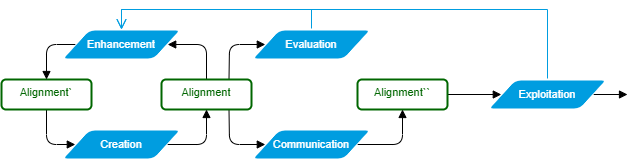

The diagram above was exported from draw.io. Its source (the exported page's mxGraphModel, read from the mxfile embedded in the PNG):
<mxGraphModel dx="1210" dy="675" grid="1" gridSize="10" guides="1" tooltips="1" connect="1" arrows="1" fold="1" page="1" pageScale="1" pageWidth="1169" pageHeight="827" math="0" shadow="0">
  <root>
    <mxCell id="0" />
    <mxCell id="1" parent="0" />
    <mxCell id="16" value="Communication" style="shape=parallelogram;html=1;strokeWidth=2;perimeter=parallelogramPerimeter;whiteSpace=wrap;rounded=1;arcSize=12;size=0.23;fillColor=#009de0;strokeColor=#FFFFFF;fontColor=#FFFFFF;fontSize=11;" parent="1" vertex="1">
      <mxGeometry x="254" y="129" width="120" height="30" as="geometry" />
    </mxCell>
    <mxCell id="8" value="Creation" style="shape=parallelogram;html=1;strokeWidth=2;perimeter=parallelogramPerimeter;whiteSpace=wrap;rounded=1;arcSize=12;size=0.23;fillColor=#009de0;strokeColor=#FFFFFF;fontColor=#FFFFFF;fontSize=11;" parent="1" vertex="1">
      <mxGeometry x="64" y="129" width="120" height="30" as="geometry" />
    </mxCell>
    <mxCell id="13" value="Enhancement" style="shape=parallelogram;html=1;strokeWidth=2;perimeter=parallelogramPerimeter;whiteSpace=wrap;rounded=1;arcSize=12;size=0.23;fillColor=#009de0;strokeColor=#FFFFFF;fontColor=#FFFFFF;fontSize=11;" parent="1" vertex="1">
      <mxGeometry x="64" y="29" width="120" height="30" as="geometry" />
    </mxCell>
    <mxCell id="24" style="edgeStyle=none;html=1;entryX=0.5;entryY=0;entryDx=0;entryDy=0;endArrow=open;endFill=0;rounded=0;strokeColor=#009DE0;endSize=8;" edge="1" parent="1" source="19" target="13">
      <mxGeometry relative="1" as="geometry">
        <Array as="points">
          <mxPoint x="314" y="9" />
          <mxPoint x="124" y="9" />
        </Array>
      </mxGeometry>
    </mxCell>
    <mxCell id="19" value="Evaluation" style="shape=parallelogram;html=1;strokeWidth=2;perimeter=parallelogramPerimeter;whiteSpace=wrap;rounded=1;arcSize=12;size=0.23;fillColor=#009de0;strokeColor=#FFFFFF;fontColor=#FFFFFF;fontSize=11;" parent="1" vertex="1">
      <mxGeometry x="254" y="29" width="120" height="30" as="geometry" />
    </mxCell>
    <mxCell id="25" style="edgeStyle=none;html=1;entryX=0.5;entryY=0;entryDx=0;entryDy=0;endArrow=open;endFill=0;rounded=0;strokeColor=#009DE0;endSize=8;" edge="1" parent="1" source="21" target="13">
      <mxGeometry relative="1" as="geometry">
        <Array as="points">
          <mxPoint x="550" y="9" />
          <mxPoint x="124" y="9" />
        </Array>
      </mxGeometry>
    </mxCell>
    <mxCell id="21" value="Exploitation" style="shape=parallelogram;html=1;strokeWidth=2;perimeter=parallelogramPerimeter;whiteSpace=wrap;rounded=1;arcSize=12;size=0.23;fillColor=#009de0;strokeColor=#FFFFFF;fontColor=#FFFFFF;fontSize=11;" vertex="1" parent="1">
      <mxGeometry x="490" y="79" width="120" height="30" as="geometry" />
    </mxCell>
    <mxCell id="11" style="edgeStyle=none;html=1;entryX=0;entryY=0.5;entryDx=0;entryDy=0;endArrow=block;endFill=1;" parent="1" source="2" target="8" edge="1">
      <mxGeometry relative="1" as="geometry">
        <Array as="points">
          <mxPoint x="49" y="144" />
        </Array>
      </mxGeometry>
    </mxCell>
    <mxCell id="2" value="Alignment`" style="rounded=1;whiteSpace=wrap;html=1;fontFamily=Helvetica;fillColor=none;verticalAlign=top;strokeColor=#006600;fontColor=#006600;strokeWidth=2;fontSize=11;" parent="1" vertex="1">
      <mxGeometry x="4" y="79" width="90" height="30" as="geometry" />
    </mxCell>
    <mxCell id="14" style="edgeStyle=none;html=1;entryX=1;entryY=0.5;entryDx=0;entryDy=0;endArrow=block;endFill=1;" parent="1" source="3" target="13" edge="1">
      <mxGeometry relative="1" as="geometry">
        <Array as="points">
          <mxPoint x="209" y="44" />
        </Array>
      </mxGeometry>
    </mxCell>
    <mxCell id="17" style="edgeStyle=none;html=1;entryX=0;entryY=0.5;entryDx=0;entryDy=0;endArrow=block;endFill=1;exitX=0.75;exitY=1;exitDx=0;exitDy=0;" parent="1" source="3" target="16" edge="1">
      <mxGeometry relative="1" as="geometry">
        <Array as="points">
          <mxPoint x="232" y="144" />
        </Array>
      </mxGeometry>
    </mxCell>
    <mxCell id="20" style="edgeStyle=none;html=1;entryX=0;entryY=0.5;entryDx=0;entryDy=0;endArrow=block;endFill=1;exitX=0.75;exitY=0;exitDx=0;exitDy=0;" parent="1" source="3" target="19" edge="1">
      <mxGeometry relative="1" as="geometry">
        <Array as="points">
          <mxPoint x="232" y="44" />
        </Array>
      </mxGeometry>
    </mxCell>
    <mxCell id="3" value="Alignment" style="rounded=1;whiteSpace=wrap;html=1;fontFamily=Helvetica;fillColor=none;verticalAlign=top;strokeColor=#006600;fontColor=#006600;strokeWidth=2;fontSize=11;" parent="1" vertex="1">
      <mxGeometry x="164" y="79" width="90" height="30" as="geometry" />
    </mxCell>
    <mxCell id="22" style="edgeStyle=none;html=1;entryX=0;entryY=0.5;entryDx=0;entryDy=0;endArrow=block;endFill=1;" edge="1" parent="1" source="4" target="21">
      <mxGeometry relative="1" as="geometry" />
    </mxCell>
    <mxCell id="4" value="Alignment``" style="rounded=1;whiteSpace=wrap;html=1;fontFamily=Helvetica;fillColor=none;verticalAlign=top;strokeColor=#006600;fontColor=#006600;strokeWidth=2;fontSize=11;" parent="1" vertex="1">
      <mxGeometry x="360" y="79" width="90" height="30" as="geometry" />
    </mxCell>
    <mxCell id="12" style="edgeStyle=none;html=1;entryX=0.5;entryY=1;entryDx=0;entryDy=0;endArrow=block;endFill=1;" parent="1" source="8" target="3" edge="1">
      <mxGeometry relative="1" as="geometry">
        <Array as="points">
          <mxPoint x="209" y="144" />
        </Array>
      </mxGeometry>
    </mxCell>
    <mxCell id="15" style="edgeStyle=none;html=1;entryX=0.5;entryY=0;entryDx=0;entryDy=0;endArrow=block;endFill=1;" parent="1" source="13" target="2" edge="1">
      <mxGeometry relative="1" as="geometry">
        <Array as="points">
          <mxPoint x="49" y="44" />
        </Array>
      </mxGeometry>
    </mxCell>
    <mxCell id="18" style="edgeStyle=none;html=1;entryX=0.5;entryY=1;entryDx=0;entryDy=0;endArrow=block;endFill=1;exitX=1;exitY=0.5;exitDx=0;exitDy=0;" parent="1" source="16" target="4" edge="1">
      <mxGeometry relative="1" as="geometry">
        <Array as="points">
          <mxPoint x="405" y="144" />
        </Array>
      </mxGeometry>
    </mxCell>
    <mxCell id="23" style="edgeStyle=none;html=1;exitX=1;exitY=0.5;exitDx=0;exitDy=0;endArrow=block;endFill=1;" edge="1" parent="1" source="21">
      <mxGeometry relative="1" as="geometry">
        <mxPoint x="600" y="93.71000000000001" as="sourcePoint" />
        <mxPoint x="630" y="94" as="targetPoint" />
      </mxGeometry>
    </mxCell>
  </root>
</mxGraphModel>